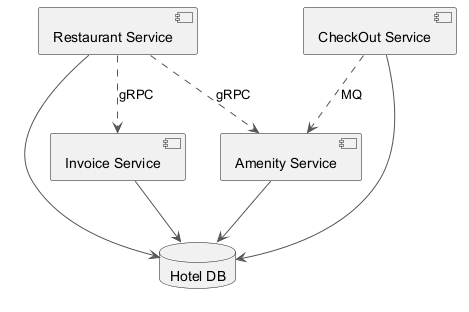

The diagram above was rendered by PlantUML. Its source (embedded in the PNG):
@startuml
skinparam ArrowColor #555555
component "Restaurant Service" as C_RestaurantService
component "Amenity Service" as C_AmenityService
component "Invoice Service" as C_InvoiceService
component "CheckOut Service" as C_CheckOutService
database "Hotel DB" as DB_hotel
C_RestaurantService --> DB_hotel
C_AmenityService --> DB_hotel
C_InvoiceService --> DB_hotel
C_CheckOutService --> DB_hotel
C_RestaurantService ..> C_AmenityService : gRPC
C_CheckOutService ..> C_AmenityService : MQ
C_RestaurantService ..> C_InvoiceService : gRPC
@enduml